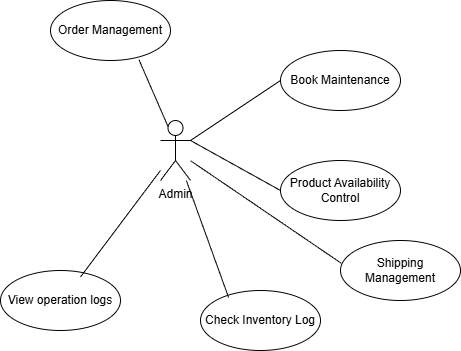

The diagram above was exported from draw.io. Its source (the exported page's mxGraphModel, read from the mxfile embedded in the PNG):
<mxGraphModel dx="1034" dy="564" grid="1" gridSize="10" guides="1" tooltips="1" connect="1" arrows="1" fold="1" page="1" pageScale="1" pageWidth="827" pageHeight="1169" math="0" shadow="0">
  <root>
    <mxCell id="0" />
    <mxCell id="1" parent="0" />
    <mxCell id="vqddKCrf7CICZACvXCft-1" parent="1" style="shape=umlActor;verticalLabelPosition=bottom;verticalAlign=top;html=1;outlineConnect=0;" value="Admin" vertex="1">
      <mxGeometry height="60" width="30" x="250" y="220" as="geometry" />
    </mxCell>
    <mxCell id="vqddKCrf7CICZACvXCft-2" parent="1" style="ellipse;whiteSpace=wrap;html=1;" value="&lt;p id=&quot;20260102190442-psncqsz&quot;&gt;&lt;/p&gt;&lt;p id=&quot;20260102191419-zzoyyhz&quot;&gt;&lt;span data-type=&quot;strong&quot;&gt;Book Maintenance&lt;/span&gt;&lt;/p&gt;" vertex="1">
      <mxGeometry height="60" width="120" x="370" y="150" as="geometry" />
    </mxCell>
    <mxCell id="vqddKCrf7CICZACvXCft-3" edge="1" parent="1" source="vqddKCrf7CICZACvXCft-1" style="endArrow=none;html=1;rounded=0;entryX=0;entryY=0.5;entryDx=0;entryDy=0;exitX=1;exitY=0.3333333333333333;exitDx=0;exitDy=0;exitPerimeter=0;" target="vqddKCrf7CICZACvXCft-2" value="">
      <mxGeometry height="50" relative="1" width="50" as="geometry">
        <mxPoint x="430" y="330" as="sourcePoint" />
        <mxPoint x="480" y="280" as="targetPoint" />
      </mxGeometry>
    </mxCell>
    <mxCell id="vqddKCrf7CICZACvXCft-10" parent="1" style="ellipse;whiteSpace=wrap;html=1;" value="&lt;p id=&quot;20260102190442-psncqsz&quot;&gt;&lt;/p&gt;&lt;p id=&quot;20260102190642-h3vwu2b&quot;&gt;&lt;/p&gt;&lt;p id=&quot;20260102191451-48fbw9i&quot;&gt;&lt;span data-type=&quot;strong&quot;&gt;Product Availability Control&lt;/span&gt;&lt;/p&gt;" vertex="1">
      <mxGeometry height="60" width="120" x="370" y="260" as="geometry" />
    </mxCell>
    <mxCell id="vqddKCrf7CICZACvXCft-11" edge="1" parent="1" source="vqddKCrf7CICZACvXCft-10" style="endArrow=none;html=1;rounded=0;entryX=1;entryY=0.3333333333333333;entryDx=0;entryDy=0;entryPerimeter=0;exitX=0;exitY=0.5;exitDx=0;exitDy=0;" target="vqddKCrf7CICZACvXCft-1" value="">
      <mxGeometry height="50" relative="1" width="50" as="geometry">
        <mxPoint x="470" y="300" as="sourcePoint" />
        <mxPoint x="520" y="250" as="targetPoint" />
      </mxGeometry>
    </mxCell>
    <mxCell id="vqddKCrf7CICZACvXCft-25" parent="1" style="ellipse;whiteSpace=wrap;html=1;" value="&lt;p id=&quot;20260102190442-psncqsz&quot;&gt;&lt;/p&gt;&lt;p id=&quot;20260102190642-h3vwu2b&quot;&gt;&lt;/p&gt;&lt;p id=&quot;20260102191144-va2jr6p&quot;&gt;&lt;span data-type=&quot;strong&quot;&gt;Check Inventory Log&lt;/span&gt;&lt;/p&gt;" vertex="1">
      <mxGeometry height="60" width="120" x="290" y="390" as="geometry" />
    </mxCell>
    <mxCell id="vqddKCrf7CICZACvXCft-26" edge="1" parent="1" source="vqddKCrf7CICZACvXCft-1" style="endArrow=none;html=1;rounded=0;entryX=0.234;entryY=0.116;entryDx=0;entryDy=0;entryPerimeter=0;" target="vqddKCrf7CICZACvXCft-25" value="">
      <mxGeometry height="50" relative="1" width="50" as="geometry">
        <mxPoint x="460" y="430" as="sourcePoint" />
        <mxPoint x="510" y="380" as="targetPoint" />
      </mxGeometry>
    </mxCell>
    <mxCell id="vqddKCrf7CICZACvXCft-27" parent="1" style="ellipse;whiteSpace=wrap;html=1;" value="&lt;p id=&quot;20260102190442-psncqsz&quot;&gt;&lt;/p&gt;&lt;p id=&quot;20260102190642-h3vwu2b&quot;&gt;&lt;/p&gt;&lt;p id=&quot;20260102191144-va2jr6p&quot;&gt;&lt;span data-type=&quot;strong&quot;&gt;Order Management&lt;/span&gt;&lt;/p&gt;" vertex="1">
      <mxGeometry height="60" width="120" x="140" y="100" as="geometry" />
    </mxCell>
    <mxCell id="vqddKCrf7CICZACvXCft-28" edge="1" parent="1" source="vqddKCrf7CICZACvXCft-1" style="endArrow=none;html=1;rounded=0;entryX=0.737;entryY=0.987;entryDx=0;entryDy=0;entryPerimeter=0;exitX=0.25;exitY=0.1;exitDx=0;exitDy=0;exitPerimeter=0;" target="vqddKCrf7CICZACvXCft-27" value="">
      <mxGeometry height="50" relative="1" width="50" as="geometry">
        <mxPoint x="450" y="340" as="sourcePoint" />
        <mxPoint x="500" y="290" as="targetPoint" />
      </mxGeometry>
    </mxCell>
    <mxCell id="vqddKCrf7CICZACvXCft-29" parent="1" style="ellipse;whiteSpace=wrap;html=1;" value="&lt;p id=&quot;20260102190442-psncqsz&quot;&gt;&lt;/p&gt;&lt;p id=&quot;20260102190642-h3vwu2b&quot;&gt;&lt;/p&gt;&lt;p id=&quot;20260102191451-48fbw9i&quot;&gt;&lt;span data-type=&quot;strong&quot;&gt;Shipping Management&lt;/span&gt;&lt;/p&gt;" vertex="1">
      <mxGeometry height="60" width="120" x="430" y="340" as="geometry" />
    </mxCell>
    <mxCell id="vqddKCrf7CICZACvXCft-30" edge="1" parent="1" source="vqddKCrf7CICZACvXCft-29" style="endArrow=none;html=1;rounded=0;exitX=0.007;exitY=0.38;exitDx=0;exitDy=0;exitPerimeter=0;" target="vqddKCrf7CICZACvXCft-1" value="">
      <mxGeometry height="50" relative="1" width="50" as="geometry">
        <mxPoint x="350" y="310" as="sourcePoint" />
        <mxPoint x="400" y="260" as="targetPoint" />
      </mxGeometry>
    </mxCell>
    <mxCell id="vqddKCrf7CICZACvXCft-31" parent="1" style="ellipse;whiteSpace=wrap;html=1;" value="&lt;p id=&quot;20260102190442-psncqsz&quot;&gt;&lt;/p&gt;&lt;p id=&quot;20260102190642-h3vwu2b&quot;&gt;&lt;/p&gt;&lt;p id=&quot;20260102191144-va2jr6p&quot;&gt;&lt;span data-type=&quot;strong&quot;&gt;View operation logs&lt;/span&gt;&lt;/p&gt;" vertex="1">
      <mxGeometry height="60" width="120" x="90" y="370" as="geometry" />
    </mxCell>
    <mxCell id="vqddKCrf7CICZACvXCft-32" edge="1" parent="1" source="vqddKCrf7CICZACvXCft-1" style="endArrow=none;html=1;rounded=0;entryX=0.667;entryY=0.107;entryDx=0;entryDy=0;entryPerimeter=0;" target="vqddKCrf7CICZACvXCft-31" value="">
      <mxGeometry height="50" relative="1" width="50" as="geometry">
        <mxPoint x="350" y="310" as="sourcePoint" />
        <mxPoint x="400" y="260" as="targetPoint" />
      </mxGeometry>
    </mxCell>
  </root>
</mxGraphModel>